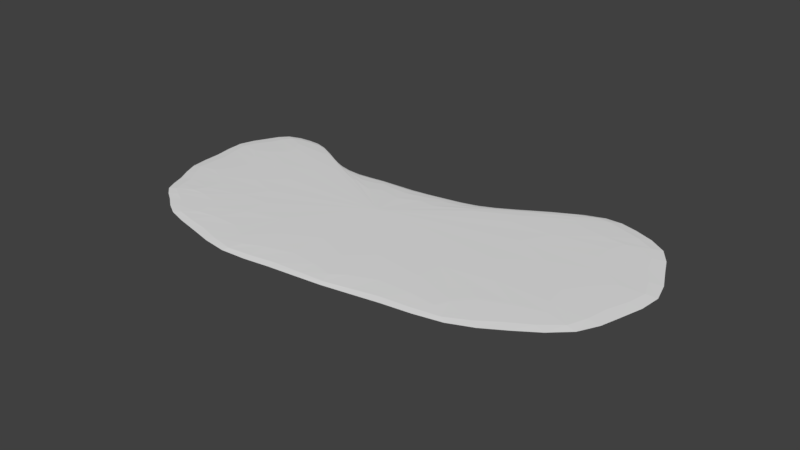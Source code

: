 # Source: island2.blend  (saved by Blender 2.79.0; exported with 4.5.12 LTS)
import bpy
from mathutils import Matrix  # noqa: F401  (used for matrix-valued properties, if any)

bpy.ops.wm.read_factory_settings(use_empty=True)
scene = bpy.context.scene
scene.name = 'Scene'

# ---- collections
col_collection_1 = bpy.data.collections.new('Collection 1'); scene.collection.children.link(col_collection_1)

# ---- materials (node trees are filled in below, after node groups)
mat_material_001 = bpy.data.materials.new('Material.001')
mat_material_001.alpha_threshold = 0.0
mat_material_001.use_transparent_shadow = False
mat_material_001.roughness = 0.5

# ---- material node trees

# ---- world
world_world = bpy.data.worlds.new('World'); scene.world = world_world
world_world.color = (0.05088, 0.05088, 0.05088)
world_world.use_sun_shadow = False
world_world.sun_shadow_jitter_overblur = 0.0
world_world.cycles.sampling_method = 'MANUAL'

# ---- meshes
me_plane = bpy.data.meshes.new('Plane')
me_plane.from_pydata([(-3.989, -6.023, 0.0), (-7.241, 1.614, 0.0), (-6.748, -2.279, 0.0), (-5.664, -4.693, 0.0), (-5.911, 4.176, 0.0), (-3.152, 4.176, 0.0), (-1.131, 2.255, 0.0), (1.677, 2.698, 0.0), (5.373, 2.846, 0.0), (8.723, 3.93, 0.0), (12.02, 6.788, 0.0), (15.97, 5.408, 0.0), (17.89, 1.269, 0.0), (16.75, -3.264, 0.0), (12.17, -6.073, 0.0), (6.21, -6.417, 0.0), (1.037, -7.6, 0.0), (-3.989, -6.023, 0.25), (-7.241, 1.614, 0.25), (-6.748, -2.279, 0.25), (-5.664, -4.693, 0.25), (-5.911, 4.176, 0.25), (-3.152, 4.176, 0.25), (-1.131, 2.255, 0.25), (1.677, 2.698, 0.25), (5.373, 2.846, 0.25), (8.723, 3.93, 0.25), (12.02, 6.788, 0.25), (15.97, 5.408, 0.25), (17.89, 1.269, 0.25), (16.75, -3.264, 0.25), (12.17, -6.073, 0.25), (6.21, -6.417, 0.25), (1.037, -7.6, 0.25)], [], [(3, 2, 1, 4, 5, 6, 7, 8, 9, 10, 11, 12, 13, 14, 15, 16, 0), (20, 17, 33, 32, 31, 30, 29, 28, 27, 26, 25, 24, 23, 22, 21, 18, 19), (13, 12, 29, 30), (6, 5, 22, 23), (14, 13, 30, 31), (7, 6, 23, 24), (15, 14, 31, 32), (8, 7, 24, 25), (2, 3, 20, 19), (16, 15, 32, 33), (9, 8, 25, 26), (4, 1, 18, 21), (0, 16, 33, 17), (10, 9, 26, 27), (1, 2, 19, 18), (11, 10, 27, 28), (3, 0, 17, 20), (12, 11, 28, 29), (5, 4, 21, 22)])
_uv = me_plane.uv_layers.new(name='UVMap')
_uv.uv.foreach_set('vector', [0.1499, 0.02912, 0.2469, 0.0, 0.3964, 0.002944, 0.4857, 0.07067, 0.4706, 0.1804, 0.387, 0.2496, 0.3883, 0.3638, 0.3736, 0.5116, 0.3961, 0.651, 0.4857, 0.7988, 0.4121, 0.9476, 0.2454, 1.0, 0.08074, 0.9287, 0.0, 0.7303, 0.01973, 0.4912, 0.003542, 0.2787, 0.09059, 0.08802, 0.6357, 0.9709, 0.5763, 0.912, 0.4893, 0.7213, 0.5054, 0.5088, 0.4857, 0.2697, 0.5665, 0.0713, 0.7312, 0.0, 0.8978, 0.05244, 0.9714, 0.2012, 0.8818, 0.349, 0.8593, 0.4884, 0.874, 0.6362, 0.8727, 0.7504, 0.9563, 0.8196, 0.9714, 0.9293, 0.8821, 0.9971, 0.7326, 1.0, 1.0, 0.3457, 1.0, 0.5334, 0.9905, 0.5334, 0.9905, 0.3457, 0.9714, 0.1892, 0.9714, 0.1108, 0.9809, 0.1108, 0.9809, 0.1892, 0.9905, 0.7156, 0.9905, 0.8778, 0.9809, 0.8778, 0.9809, 0.7156, 0.9714, 0.3026, 0.9714, 0.1892, 0.9809, 0.1892, 0.9809, 0.3026, 0.9905, 0.4819, 0.9905, 0.7156, 0.9809, 0.7156, 0.9809, 0.4819, 0.9714, 0.4511, 0.9714, 0.3026, 0.9809, 0.3026, 0.9809, 0.4511, 1.0, 0.2405, 1.0, 0.3457, 0.9905, 0.3457, 0.9905, 0.2405, 0.9905, 0.2852, 0.9905, 0.4819, 0.9809, 0.4819, 0.9809, 0.2852, 0.9714, 0.5872, 0.9714, 0.4511, 0.9809, 0.4511, 0.9809, 0.5872, 1.0, 0.0, 1.0, 0.08464, 0.9905, 0.08464, 0.9905, 0.0, 0.9905, 0.07542, 0.9905, 0.2852, 0.9809, 0.2852, 0.9809, 0.07542, 0.9714, 0.7238, 0.9714, 0.5872, 0.9809, 0.5872, 0.9809, 0.7238, 1.0, 0.08464, 1.0, 0.2405, 0.9905, 0.2405, 0.9905, 0.08464, 0.9714, 0.8801, 0.9714, 0.7238, 0.9809, 0.7238, 0.9809, 0.8801, 0.9905, 1.916e-08, 0.9905, 0.07542, 0.9809, 0.07542, 0.9809, 0.0, 1.0, 0.5334, 1.0, 0.676, 0.9905, 0.676, 0.9905, 0.5334, 0.9714, 0.1108, 0.9714, 1.916e-08, 0.9809, 0.0, 0.9809, 0.1108])
me_plane.materials.append(mat_material_001)
me_plane.use_remesh_preserve_volume = False
me_plane.use_remesh_preserve_attributes = False
me_plane.use_mirror_vertex_groups = False
me_plane.update()

# ---- objects
ob_plane = bpy.data.objects.new('Plane', me_plane)

# ---- transforms, parenting, visibility, modifiers, constraints
ob_plane.location = (0.0, 0.0, 0.0)
ob_plane.lineart.crease_threshold = 0.0
_m = ob_plane.modifiers.new('Subsurf', 'SUBSURF')
_m.uv_smooth = 'PRESERVE_CORNERS'
_m.quality = 2
_m.show_only_control_edges = False

# ---- collection membership
col_collection_1.objects.link(ob_plane)

# ---- scene / render settings (as saved in the file)
scene.frame_start = 1; scene.frame_end = 1; scene.frame_set(1)
scene.render.engine = 'BLENDER_EEVEE_NEXT'
scene.render.resolution_percentage = 50
scene.render.dither_intensity = 0.0
scene.cycles.use_denoising = False
scene.cycles.samples = 128
scene.cycles.sampling_pattern = 'TABULATED_SOBOL'
scene.cycles.use_adaptive_sampling = False
scene.cycles.use_light_tree = False
scene.cycles.blur_glossy = 0.0
scene.cycles.sample_clamp_indirect = 0.0
scene.view_settings.view_transform = 'Standard'
bpy.context.view_layer.update()

# ---- added for rendering (the .blend has no active camera and no usable light): camera, sun
cam_auto = bpy.data.cameras.new('AutoCamera')
cam_auto.lens = 50.0
cam_auto.sensor_width = 36.0
cam_auto.clip_end = 1000.0
ob_auto_camera = bpy.data.objects.new('AutoCamera', cam_auto)
scene.collection.objects.link(ob_auto_camera)
ob_auto_camera.location = (32.1158, -32.557, 21.5589)
ob_auto_camera.rotation_euler = (1.09748, -7.21219e-08, 0.694738)
scene.camera = ob_auto_camera
light_auto_sun = bpy.data.lights.new('AutoSun', 'SUN')
light_auto_sun.energy = 3.0
light_auto_sun.angle = 0.0523599
ob_auto_sun = bpy.data.objects.new('AutoSun', light_auto_sun)
scene.collection.objects.link(ob_auto_sun)
ob_auto_sun.rotation_euler = (0.872665, 0.174533, 0.523599)
bpy.context.view_layer.update()
